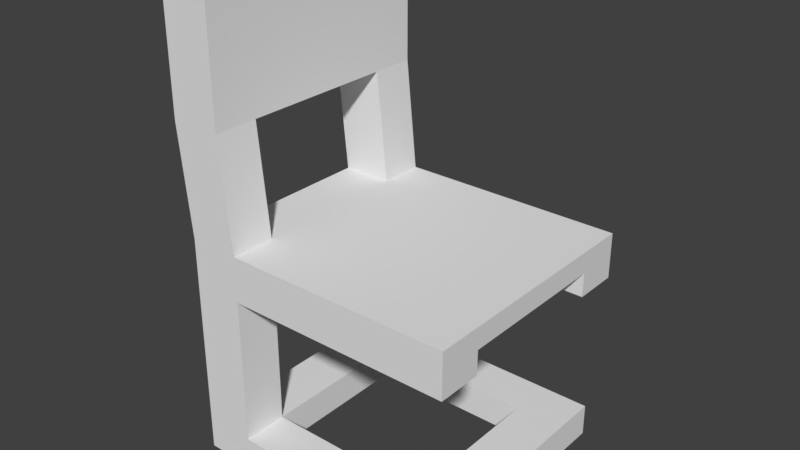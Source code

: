# Source: Chair.blend  (saved by Blender 2.79.0; exported with 4.5.12 LTS)
import bpy
from mathutils import Matrix  # noqa: F401  (used for matrix-valued properties, if any)

bpy.ops.wm.read_factory_settings(use_empty=True)
scene = bpy.context.scene
scene.name = 'Scene'

# ---- collections
col_collection_1 = bpy.data.collections.new('Collection 1'); scene.collection.children.link(col_collection_1)

# ---- world
world_world = bpy.data.worlds.new('World'); scene.world = world_world
world_world.color = (0.05088, 0.05088, 0.05088)
world_world.use_sun_shadow = False
world_world.sun_shadow_jitter_overblur = 0.0
world_world.cycles.sampling_method = 'MANUAL'

# ---- meshes
me_cube_001 = bpy.data.meshes.new('Cube.001')
me_cube_001.from_pydata([(-0.3425, -0.3016, 0.5159), (-0.3425, -0.3016, 0.5683), (-0.3425, 0.3016, 0.5159), (-0.3425, 0.3016, 0.5683), (0.3352, -0.3016, 0.5159), (0.3352, -0.3016, 0.5683), (0.3352, 0.3016, 0.5159), (0.3352, 0.3016, 0.5683), (-0.3425, 0.1915, 0.5159), (-0.3425, -0.1915, 0.5159), (-0.3425, -0.1915, 0.5683), (-0.3425, 0.1915, 0.5683), (0.3352, -0.1915, 0.5159), (0.3352, 0.1915, 0.5159), (0.3352, 0.1915, 0.5683), (0.3352, -0.1915, 0.5683), (-0.3425, -0.1915, 0.4573), (-0.3425, -0.3016, 0.4573), (0.3352, 0.3016, 0.4573), (-0.3425, 0.3016, 0.4573), (0.3352, 0.1915, 0.4573), (0.3352, -0.3016, 0.4573), (-0.3425, 0.1915, 0.4573), (0.3352, -0.1915, 0.4573), (-0.2185, 0.3016, 0.5159), (-0.2185, 0.3016, 0.5683), (-0.2185, -0.3016, 0.5159), (-0.2185, -0.3016, 0.5683), (-0.2185, 0.1915, 0.5683), (-0.2185, -0.1915, 0.5683), (-0.2185, 0.1915, 0.5159), (-0.2185, -0.1915, 0.5159), (-0.2185, 0.3016, 0.4573), (-0.2185, -0.3016, 0.4573), (-0.2185, 0.1915, 0.4573), (-0.2185, -0.1915, 0.4573), (-0.3425, -0.1915, 0.09329), (-0.3425, -0.3016, 0.09329), (-0.2185, 0.3016, 0.09329), (-0.3425, 0.3016, 0.09329), (-0.3425, 0.1915, 0.09329), (-0.2185, 0.1915, 0.09329), (-0.2185, -0.1915, 0.09329), (-0.2185, -0.3016, 0.09329), (-0.3425, -0.1915, 0.01367), (-0.3425, -0.3016, 0.01367), (-0.2185, 0.3016, 0.01367), (-0.3425, 0.3016, 0.01367), (-0.3425, 0.1915, 0.01367), (-0.2185, 0.1915, 0.01367), (-0.2185, -0.1915, 0.01367), (-0.2185, -0.3016, 0.01367), (0.3076, 0.3016, 0.09329), (0.3076, 0.1915, 0.09329), (0.3076, -0.1915, 0.09329), (0.3076, -0.3016, 0.09329), (0.3076, 0.3016, 0.01367), (0.3076, 0.1915, 0.01367), (0.3076, -0.1915, 0.01367), (0.3076, -0.3016, 0.01367), (-0.3695, 0.1915, 0.8383), (-0.3695, 0.3016, 0.8383), (-0.2456, -0.3016, 0.8383), (-0.3695, -0.3016, 0.8383), (-0.3695, -0.1915, 0.8383), (-0.2456, 0.3016, 0.8383), (-0.2456, 0.1915, 0.8383), (-0.2456, -0.1915, 0.8383), (-0.3695, 0.1915, 1.17), (-0.3695, 0.3016, 1.17), (-0.2456, -0.3016, 1.17), (-0.3695, -0.3016, 1.17), (-0.3695, -0.1915, 1.17), (-0.2456, 0.3016, 1.17), (-0.2456, 0.1915, 1.17), (-0.2456, -0.1915, 1.17), (0.1882, 0.1915, 0.09329), (0.1882, 0.3016, 0.09329), (0.1882, 0.1915, 0.01367), (0.1882, 0.3016, 0.01367), (0.1882, -0.1915, 0.09329), (0.1882, -0.1915, 0.01367), (0.1882, -0.3016, 0.01367), (0.1882, -0.3016, 0.09329)], [], [(8, 11, 3, 2), (24, 25, 7, 6), (12, 15, 5, 4), (26, 27, 1, 0), (30, 8, 22, 34), (11, 28, 66, 60), (28, 25, 65, 66), (28, 11, 10, 29), (24, 6, 18, 32), (30, 13, 12, 31), (6, 7, 14, 13), (13, 14, 15, 12), (0, 1, 10, 9), (9, 10, 11, 8), (35, 23, 21, 33), (32, 18, 20, 34), (0, 9, 16, 17), (6, 13, 20, 18), (12, 4, 21, 23), (31, 12, 23, 35), (8, 2, 19, 22), (26, 0, 17, 33), (4, 26, 33, 21), (9, 31, 35, 16), (35, 33, 43, 42), (17, 16, 36, 37), (8, 30, 31, 9), (2, 24, 32, 19), (14, 28, 29, 15), (7, 25, 28, 14), (15, 29, 27, 5), (13, 30, 34, 20), (4, 5, 27, 26), (2, 3, 25, 24), (49, 50, 44, 48), (78, 81, 80, 76), (16, 35, 42, 36), (33, 17, 37, 43), (19, 32, 38, 39), (32, 34, 41, 38), (34, 22, 40, 41), (22, 19, 39, 40), (47, 46, 49, 48), (44, 50, 51, 45), (40, 39, 47, 48), (37, 36, 44, 45), (77, 76, 53, 52), (43, 37, 45, 51), (41, 42, 50, 49), (39, 38, 46, 47), (52, 53, 57, 56), (54, 55, 59, 58), (57, 58, 81, 78), (78, 79, 56, 57), (83, 82, 59, 55), (80, 83, 55, 54), (79, 77, 52, 56), (82, 81, 58, 59), (61, 60, 68, 69), (64, 63, 71, 72), (3, 11, 60, 61), (1, 27, 62, 63), (27, 29, 67, 62), (29, 10, 64, 67), (10, 1, 63, 64), (25, 3, 61, 65), (75, 72, 71, 70), (73, 69, 68, 74), (62, 67, 75, 70), (68, 72, 75, 74), (65, 61, 69, 73), (63, 62, 70, 71), (66, 65, 73, 74), (60, 64, 72, 68), (74, 75, 67, 66), (66, 67, 64, 60), (46, 38, 77, 79), (49, 46, 79, 78), (41, 49, 78, 76), (38, 41, 76, 77), (51, 50, 81, 82), (42, 43, 83, 80), (43, 51, 82, 83), (50, 42, 80, 81), (76, 80, 54, 53), (53, 54, 58, 57), (48, 44, 36, 40), (40, 36, 42, 41)])
me_cube_001.use_remesh_preserve_volume = False
me_cube_001.use_remesh_preserve_attributes = False
me_cube_001.use_mirror_vertex_groups = False
me_cube_001.update()

# ---- objects
ob_cube = bpy.data.objects.new('Cube', me_cube_001)

# ---- transforms, parenting, visibility, modifiers, constraints
ob_cube.location = (0.0, 0.0, 0.0)
ob_cube.lineart.crease_threshold = 0.0

# ---- collection membership
col_collection_1.objects.link(ob_cube)

# ---- scene / render settings (as saved in the file)
scene.frame_start = 1; scene.frame_end = 250; scene.frame_set(1)
scene.render.engine = 'BLENDER_EEVEE_NEXT'
scene.render.resolution_percentage = 50
scene.render.dither_intensity = 0.0
scene.cycles.use_denoising = False
scene.cycles.samples = 128
scene.cycles.sampling_pattern = 'TABULATED_SOBOL'
scene.cycles.use_adaptive_sampling = False
scene.cycles.use_light_tree = False
scene.cycles.blur_glossy = 0.0
scene.cycles.sample_clamp_indirect = 0.0
scene.view_settings.view_transform = 'Standard'
bpy.context.view_layer.update()

# ---- added for rendering (the .blend has no active camera and no usable light): camera, sun
cam_auto = bpy.data.cameras.new('AutoCamera')
cam_auto.lens = 50.0
cam_auto.sensor_width = 36.0
cam_auto.clip_end = 1000.0
ob_auto_camera = bpy.data.objects.new('AutoCamera', cam_auto)
scene.collection.objects.link(ob_auto_camera)
ob_auto_camera.location = (1.35463, -1.64612, 1.68936)
ob_auto_camera.rotation_euler = (1.09748, -7.21219e-08, 0.694738)
scene.camera = ob_auto_camera
light_auto_sun = bpy.data.lights.new('AutoSun', 'SUN')
light_auto_sun.energy = 3.0
light_auto_sun.angle = 0.0523599
ob_auto_sun = bpy.data.objects.new('AutoSun', light_auto_sun)
scene.collection.objects.link(ob_auto_sun)
ob_auto_sun.rotation_euler = (0.872665, 0.174533, 0.523599)
bpy.context.view_layer.update()
